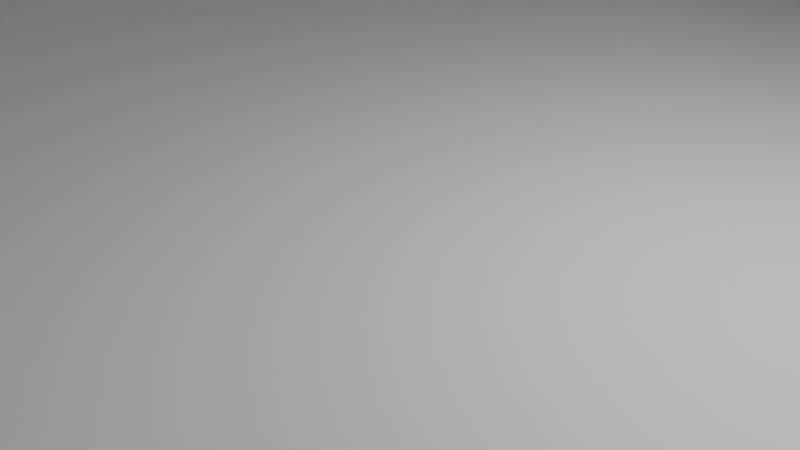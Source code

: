 # Source: LEVEL.blend  (saved by Blender 4.1.24; exported with 4.5.12 LTS)
import bpy
from mathutils import Matrix  # noqa: F401  (used for matrix-valued properties, if any)

bpy.ops.wm.read_factory_settings(use_empty=True)
scene = bpy.context.scene
scene.name = 'Scene'

# ---- collections
col_collection = bpy.data.collections.new('Collection'); scene.collection.children.link(col_collection)

# ---- materials (node trees are filled in below, after node groups)
mat_material = bpy.data.materials.new('Material')
mat_material.alpha_threshold = 0.0
mat_material.use_transparent_shadow = False
mat_material.roughness = 0.5
mat_material.line_color = (0.0, 0.0, 0.0, 1.0)

# ---- material node trees
mat_material.use_nodes = True; mat_material.node_tree.nodes.clear()
_N = mat_material.node_tree.nodes; _L = mat_material.node_tree.links
n0 = _N.new('ShaderNodeOutputMaterial'); n0.name = 'Material Output'; n0.location = (300, 300)
n1 = _N.new('ShaderNodeBsdfPrincipled'); n1.name = 'Principled BSDF'; n1.location = (10, 300)
n1.inputs[3].default_value = 1.45
_L.new(n1.outputs[0], n0.inputs[0])
n0.is_active_output = True

# ---- world
world_world = bpy.data.worlds.new('World'); scene.world = world_world
world_world.use_nodes = True; world_world.node_tree.nodes.clear()
_N = world_world.node_tree.nodes; _L = world_world.node_tree.links
n0 = _N.new('ShaderNodeOutputWorld'); n0.name = 'World Output'; n0.location = (300, 300)
n1 = _N.new('ShaderNodeBackground'); n1.name = 'Background'; n1.location = (10, 300)
n1.inputs[0].default_value = (0.05088, 0.05088, 0.05088, 1.0)
_L.new(n1.outputs[0], n0.inputs[0])
n0.is_active_output = True
world_world.color = (0.05088, 0.05088, 0.05088)
world_world.use_sun_shadow = False
world_world.sun_shadow_jitter_overblur = 0.0

# ---- cameras
cam_camera = bpy.data.cameras.new('Camera')
cam_camera.clip_end = 100.0
cam_camera.ortho_scale = 7.314

# ---- lights
light_light = bpy.data.lights.new('Light', 'POINT')
light_light.transmission_factor = 0.0
light_light.energy = 1000.0
light_light.shadow_soft_size = 0.1
light_light.shadow_maximum_resolution = 0.006
light_light.use_absolute_resolution = True

# ---- meshes
me_cube = bpy.data.meshes.new('Cube')
me_cube.from_pydata([(1.0, 1.0, 1.0), (1.0, 1.0, -1.0), (1.0, -1.0, 1.0), (1.0, -1.0, -1.0), (-1.0, 1.0, 1.0), (-1.0, 1.0, -1.0), (-1.0, -1.0, 1.0), (-1.0, -1.0, -1.0), (-1.0, 0.9249, -1.0), (1.0, 0.9249, 1.0), (-1.0, 0.9249, 1.0), (1.0, 0.9249, -1.0), (-1.0, -0.927, -1.0), (1.0, -0.927, 1.0), (-1.0, -0.927, 1.0), (1.0, -0.927, -1.0), (0.9097, 1.0, -1.0), (0.9097, -1.0, 1.0), (0.9097, -1.0, -1.0), (0.9097, 1.0, 1.0), (0.9097, 0.9249, -1.0), (0.9097, 0.9249, 1.0), (0.9097, -0.927, -1.0), (0.9097, -0.927, 1.0), (-0.9175, 1.0, -1.0), (-0.9175, -1.0, 1.0), (-0.9175, 0.9249, -1.0), (-0.9175, -0.927, -1.0), (-0.9175, -1.0, -1.0), (-0.9175, 1.0, 1.0), (-0.9175, 0.9249, 1.0), (-0.9175, -0.927, 1.0), (1.0, 1.0, 1.0), (1.0, 1.0, -1.0), (-0.9175, -1.0, 1.0), (-1.0, -1.0, 1.0), (1.0, -0.927, 1.0), (1.0, -1.0, 1.0), (-1.0, 0.9249, 1.0), (-1.0, 1.0, 1.0), (0.9097, 1.0, 1.0), (-1.0, -0.927, 1.0), (0.9097, 0.9249, 1.0), (1.0, 0.9249, 1.0), (0.9097, -0.927, 1.0), (0.9097, 1.0, -1.0), (0.9097, -1.0, 1.0), (-0.9175, 1.0, 1.0), (-0.9175, 0.9249, 1.0), (-0.9175, -0.927, 1.0), (0.9097, 1.0, 63.24), (1.0, 1.0, 63.24), (1.0, 0.9249, 63.24), (0.9097, 0.9249, 63.24), (-0.9175, -1.0, 63.24), (-1.0, -1.0, 63.24), (1.0, -0.927, 63.24), (1.0, -1.0, 63.24), (-1.0, 0.9249, 63.24), (-1.0, 1.0, 63.24), (-1.0, -0.927, 63.24), (0.9097, 0.9249, 63.24), (1.0, 0.9249, 63.24), (0.9097, -0.927, 63.24), (0.9097, -1.0, 63.24), (-0.9175, 1.0, 63.24), (0.9097, 1.0, 63.24), (-0.9175, 0.9249, 63.24), (-0.9175, -0.927, 63.24), (1.0, -0.927, 59.52), (1.0, 0.9249, 59.52), (-1.0, -1.0, 59.52), (-1.0, -0.927, 59.52), (-0.9175, -1.0, 59.52), (0.9097, 1.0, 59.52), (1.0, -1.0, 59.52), (-1.0, 0.9249, 59.52), (-1.0, 1.0, 59.52), (0.9097, -1.0, 59.52), (-0.9175, 1.0, 59.52), (0.9097, -0.927, 59.88), (-0.9175, 0.9249, 59.88), (-0.9175, -0.927, 59.88), (0.9097, 0.9249, 32.12), (0.9097, 0.9372, 59.88), (0.9097, 0.9372, 63.24), (-0.9175, 0.9372, 63.24), (-0.9175, 0.9372, 59.88), (-0.3444, 0.9249, 1.573), (0.3367, 0.9249, 1.573), (0.3367, 0.9249, 32.12), (0.3367, 0.9249, 62.67), (-0.3444, 0.9249, 62.67), (-0.3444, 0.9249, 59.88), (0.3367, 1.0, 1.573), (-0.3444, 1.0, 1.573), (-0.3444, 1.0, 58.94), (0.3367, 1.0, 58.94), (-0.4008, 0.9247, 58.92), (-0.4008, 0.9247, 63.21), (-0.4008, 1.0, 58.92), (-0.4008, 1.0, 63.21), (0.3782, 0.9247, 58.92), (0.3782, 0.9247, 63.21), (0.3782, 1.0, 58.92), (0.3782, 1.0, 63.21), (-0.9175, 1.0, 1.0), (0.9097, 1.0, 1.0), (0.9097, 1.0, -1.0), (-0.9175, 1.0, -1.0), (0.9097, 1.0, -83.95), (0.9097, 0.9249, -83.95), (-0.9175, 1.0, -83.95), (-0.9175, 0.9249, -83.95), (-4.288, 1.0, -1.0), (-4.288, 0.9249, -1.0), (-4.288, 1.0, -83.95), (-4.288, 0.9249, -83.95), (4.114, 1.0, -1.0), (4.114, 0.9249, -1.0), (4.114, 1.0, -83.95), (4.114, 0.9249, -83.95), (4.036, 0.9249, -83.95), (4.036, 0.9249, -1.0), (4.036, 1.0, -1.0), (4.036, 1.0, -83.95), (-4.183, 1.0, -83.95), (-4.183, 1.0, -1.0), (-4.183, 0.9249, -83.95), (-4.183, 0.9249, -1.0), (-4.288, 9.011, -83.95), (-4.288, 9.011, -1.0), (-4.183, 9.011, -83.95), (4.114, 9.011, -1.0), (4.114, 9.011, -83.95), (4.036, 9.011, -1.0), (4.036, 9.011, -83.95), (-4.183, 9.011, -1.0), (4.036, 8.892, -83.95), (4.114, 8.892, -83.95), (4.036, 8.892, -1.0), (4.114, 8.892, -1.0), (-4.194, 9.011, -1.0), (-4.194, 9.011, -83.95), (-4.194, 8.892, -83.95), (-4.194, 8.892, -1.0), (0.9097, 1.0, 119.7), (0.9097, 0.9249, 119.7), (-0.9175, 1.0, 119.7), (-0.9175, 0.9249, 119.7), (-4.183, 1.0, 119.7), (-4.183, 0.9249, 119.7), (4.036, 0.9249, 119.7), (4.036, 1.0, 119.7), (4.114, 1.0, 119.7), (-4.288, 1.0, 119.7), (-4.288, 9.011, 119.7), (-4.183, 9.011, 119.7), (4.036, 8.892, 119.7), (4.036, 9.011, 119.7), (4.114, 8.892, 119.7), (-4.194, 8.892, 119.7), (-4.194, 9.011, 119.7), (0.9097, 1.0, 59.33), (4.036, 0.9249, 59.33), (0.9097, 0.9249, 59.33), (0.9097, 1.0, 89.49), (4.036, 0.9249, 89.49), (0.9097, 0.9249, 89.49), (-0.9377, 1.0, 119.7), (-0.9377, 0.9249, 119.7), (-0.9377, 1.0, 89.49), (-0.9377, 0.9249, 89.49), (0.9097, 0.9249, 62.66), (0.9097, 1.0, 62.66), (-0.9377, 0.9249, 62.66), (-0.9377, 1.0, 62.66), (-0.9175, 0.9249, -79.26), (0.9097, 0.9249, -79.26), (0.9097, 1.0, -79.26), (-0.9175, 1.0, -79.26), (-4.288, 0.9249, -79.26), (-4.288, 1.0, -79.26), (4.114, 0.9249, -79.26), (4.114, 1.0, -79.26), (4.036, 1.0, -79.26), (4.036, 0.9249, -79.26), (-4.183, 0.9249, -79.26), (-4.183, 1.0, -79.26), (-4.288, 9.011, -79.26), (4.114, 9.011, -79.26), (4.036, 9.011, -79.26), (-4.183, 9.011, -79.26), (4.114, 8.892, -79.26), (4.036, 8.892, -79.26), (-4.194, 9.011, -79.26), (-4.194, 8.892, -79.26), (-4.217, 1.0, -79.26), (-4.217, 1.0, -83.95), (-4.217, 8.892, -83.95), (-4.217, 8.892, -79.26), (0.4636, 9.011, 2.573), (-0.6216, 9.011, 2.573), (-0.6216, 9.011, 116.1), (0.4636, 9.011, 116.1), (-0.6216, 8.892, 2.573), (0.4636, 8.892, 2.573), (0.4636, 8.892, 116.1), (-0.6216, 8.892, 116.1), (-4.194, 9.011, 109.3), (4.036, 9.011, 109.3), (-4.194, 8.892, 109.3), (0.4636, 9.011, 106.3), (-0.6216, 9.011, 106.3), (-0.6216, 8.892, 106.3), (0.4636, 8.892, 106.3), (4.036, 9.011, 49.71), (0.4636, 9.011, 50.28), (0.4636, 8.892, 50.28), (-4.194, 9.011, 49.71), (-4.194, 8.892, 49.71), (-0.6216, 9.011, 50.28), (-0.6216, 8.892, 50.28), (4.036, 9.011, 44.24), (0.4636, 9.011, 45.14), (0.4636, 8.892, 45.14), (-4.194, 9.011, 44.24), (-4.194, 8.892, 44.24), (-0.6216, 9.011, 45.14), (-0.6216, 8.892, 45.14), (-0.6216, 13.12, 106.3), (-0.6216, 13.12, 50.28), (0.4636, 13.12, 106.3), (0.4636, 13.12, 109.8), (0.6033, 9.011, 2.433), (-0.7612, 9.011, 2.433), (-0.7612, 9.011, 116.2), (0.6033, 9.011, 116.2), (0.6033, 9.011, 106.5), (-0.7612, 9.011, 106.5), (-0.7612, 9.011, 50.26), (0.6033, 9.011, 50.26), (-0.7612, 9.011, 45.1), (0.6033, 9.011, 45.1), (-4.194, 9.011, 113.0), (-4.194, 8.892, 113.0), (-0.6216, 9.011, 109.8), (-0.6216, 8.892, 109.8), (4.036, 9.011, 113.0), (0.4636, 9.011, 109.8), (0.4636, 8.892, 109.8), (0.6033, 9.011, 110.0), (-0.7612, 9.011, 110.0), (0.6033, 13.12, 106.5), (-0.7612, 13.12, 106.5), (0.4636, 13.12, 50.28), (-0.6216, 13.12, 45.14), (-0.7612, 13.12, 50.26), (0.6033, 13.12, 50.26), (0.4636, 13.12, 45.14), (-0.6216, 13.12, 109.8), (-0.6216, 17.95, -29.53), (0.4636, 17.95, -29.53), (0.6033, 17.95, -29.41), (-0.6216, 17.95, -90.73), (-0.7612, 17.95, -29.41), (0.4636, 17.95, -26.02), (-0.7612, 17.95, -85.61), (0.6033, 17.95, -85.61), (0.4636, 17.95, -90.73), (-0.6216, 17.95, -26.02), (-0.6216, 17.95, -90.73), (-0.6216, 17.95, -85.58), (0.4636, 17.95, -85.58), (0.4636, 17.95, -90.73), (-0.6216, 17.95, -85.58), (0.4636, 17.95, -85.58), (-0.6216, 17.95, -85.58), (0.4636, 17.95, -85.58), (-0.6216, 17.95, -85.58), (0.4636, 17.95, -85.58), (-1.59, 17.87, -86.67), (1.404, 17.87, -86.67), (-1.59, 17.87, 25.99), (1.404, 17.87, 25.99), (-1.59, 17.87, -29.7), (1.404, 17.87, -29.7), (0.468, 17.87, -86.67), (0.468, 17.87, 25.99), (0.468, 17.87, -29.7), (-0.6155, 17.87, 25.99), (-0.6155, 17.87, -29.7), (-0.6155, 17.87, -86.67), (-0.7612, 11.26, 50.26), (-0.7612, 11.26, 106.5), (-4.288, 1.0, 125.0), (-4.183, 1.0, 125.0), (-4.288, 9.011, 125.0), (-4.183, 9.011, 125.0), (4.295, 9.011, 119.7), (4.295, 1.0, 119.7), (4.295, 9.011, 125.0), (4.295, 1.0, 125.0)], [], [(30, 21, 42, 48), (28, 25, 6, 7), (8, 10, 4, 5), (22, 15, 3, 18), (15, 13, 2, 3), (16, 19, 40, 45), (1, 0, 9, 11), (16, 1, 11, 20), (12, 14, 10, 8), (19, 0, 32, 40), (7, 6, 14, 12), (11, 9, 13, 15), (20, 11, 15, 22), (0, 1, 33, 32), (4, 10, 38, 39), (26, 20, 22, 27), (0, 19, 50, 51), (178, 177, 113, 111), (16, 24, 109, 108), (27, 22, 18, 28), (3, 2, 17, 18), (19, 29, 47, 40), (12, 27, 28, 7), (5, 4, 29, 24), (5, 24, 26, 8), (8, 26, 27, 12), (21, 30, 31, 23), (21, 19, 40, 42), (18, 17, 25, 28), (25, 17, 46, 34), (42, 40, 74, 66, 61, 83), (45, 40, 32, 33), (71, 73, 54, 55), (82, 81, 67, 68), (72, 71, 55, 60), (19, 21, 53, 50), (42, 44, 80, 63, 61, 83), (69, 70, 62, 56), (31, 30, 48, 49), (9, 21, 42, 43), (29, 4, 39, 47), (23, 31, 49, 44), (1, 16, 45, 33), (6, 25, 34, 35), (13, 9, 43, 36), (21, 23, 44, 42), (10, 14, 41, 38), (17, 2, 37, 46), (2, 13, 36, 37), (14, 6, 35, 41), (51, 50, 53, 52), (68, 60, 55, 54), (65, 59, 58, 67), (67, 58, 60, 68), (62, 61, 63, 56), (56, 63, 64, 57), (66, 65, 67, 61), (63, 68, 54, 64), (75, 69, 56, 57), (77, 76, 58, 59), (21, 9, 52, 53), (78, 75, 57, 64), (73, 78, 64, 54), (74, 79, 65, 66), (9, 0, 51, 52), (76, 72, 60, 58), (79, 77, 59, 65), (93, 88, 95, 96), (43, 42, 83, 61, 62, 70), (82, 68, 86, 87), (47, 39, 77, 79), (38, 41, 72, 76), (89, 94, 95, 88), (34, 46, 78, 73), (46, 37, 75, 78), (39, 38, 76, 77), (37, 36, 69, 75), (36, 43, 70, 69), (41, 35, 71, 72), (35, 34, 73, 71), (44, 49, 82, 80), (49, 48, 81, 82), (84, 87, 86, 85), (80, 82, 87, 84), (63, 80, 84, 85), (68, 63, 85, 86), (48, 42, 89, 88), (42, 83, 90, 89), (83, 61, 91, 90), (61, 67, 92, 91), (67, 81, 93, 92), (81, 48, 88, 93), (40, 47, 95, 94), (47, 79, 96, 95), (79, 74, 97, 96), (74, 40, 94, 97), (98, 99, 101, 100), (100, 101, 105, 104), (104, 105, 103, 102), (102, 103, 99, 98), (100, 104, 102, 98), (105, 101, 99, 103), (109, 106, 107, 108), (29, 19, 107, 106), (24, 29, 106, 109), (19, 16, 108, 107), (112, 110, 111, 113), (180, 179, 110, 112), (126, 116, 130, 132), (186, 122, 121, 183), (181, 182, 116, 117), (126, 128, 117, 116), (129, 127, 114, 115), (187, 129, 115, 181), (184, 183, 121, 120), (139, 138, 136, 134), (124, 123, 119, 118), (122, 125, 120, 121), (111, 110, 125, 122), (249, 246, 203, 204), (179, 16, 124, 185), (178, 111, 122, 186), (177, 26, 129, 187), (124, 16, 163, 166, 146, 153), (112, 113, 128, 126), (180, 112, 126, 188), (192, 132, 130, 189), (191, 135, 133, 190), (194, 140, 145, 196), (193, 139, 134, 190), (188, 126, 132, 192), (114, 127, 150, 155), (182, 114, 131, 189), (140, 141, 133, 135), (131, 114, 155, 156), (184, 120, 139, 193), (185, 124, 140, 194), (120, 125, 138, 139), (196, 145, 142, 195), (191, 136, 143, 195), (127, 137, 157, 150), (136, 138, 144, 143), (146, 147, 152, 153), (149, 148, 150, 151), (150, 157, 299, 300), (153, 154, 160, 158), (158, 159, 162, 161), (24, 127, 150, 148), (140, 124, 153, 158), (168, 167, 152, 147), (244, 245, 161, 162), (123, 124, 153, 152, 167, 164), (124, 118, 154, 153), (127, 129, 151, 150), (129, 26, 149, 151), (140, 135, 223, 216, 210, 248, 159, 158), (141, 140, 158, 160), (118, 141, 160, 154), (247, 250, 207, 208), (137, 131, 156, 157), (166, 168, 173, 174), (26, 24, 148, 149), (16, 20, 165, 163), (20, 123, 164, 165), (163, 165, 168, 166), (165, 164, 167, 168), (171, 172, 170, 169), (146, 166, 171, 169), (147, 146, 169, 170), (168, 147, 170, 172), (174, 173, 175, 176), (171, 166, 174, 176), (172, 171, 176, 175), (168, 172, 175, 173), (135, 191, 195, 142), (144, 196, 195, 143), (185, 194, 200, 197), (118, 184, 193, 141), (116, 182, 189, 130), (127, 188, 192, 137), (141, 193, 190, 133), (138, 194, 196, 144), (136, 191, 190, 134), (137, 192, 189, 131), (24, 180, 188, 127), (113, 177, 187, 128), (20, 178, 186, 123), (110, 179, 185, 125), (118, 119, 183, 184), (128, 187, 181, 117), (115, 114, 182, 181), (123, 186, 183, 119), (24, 16, 179, 180), (20, 26, 177, 178), (198, 197, 200, 199), (138, 125, 198, 199), (125, 185, 197, 198), (194, 138, 199, 200), (234, 235, 202, 201), (252, 236, 203, 246), (236, 237, 204, 203), (243, 234, 201, 224), (145, 140, 206, 205), (140, 158, 207, 250, 215, 218, 225, 206), (158, 161, 208, 207), (227, 145, 205, 229), (245, 211, 214, 247), (251, 238, 212, 249), (239, 213, 230, 254, 294), (217, 218, 215, 212), (219, 220, 211, 209), (215, 214, 213, 212), (258, 255, 276, 268), (226, 227, 220, 219), (229, 225, 218, 222), (242, 240, 221, 228), (211, 220, 222, 214), (217, 224, 259, 255), (221, 222, 218, 217), (213, 214, 222, 221), (235, 242, 228, 202), (205, 206, 225, 229), (142, 145, 227, 226), (201, 202, 228, 224), (220, 227, 229, 222), (241, 243, 224, 217), (232, 230, 261, 262), (221, 240, 293, 257, 231), (231, 257, 267, 275), (260, 233, 266, 270), (216, 223, 243, 241), (142, 226, 242, 235), (210, 216, 241, 238), (226, 219, 240, 242), (219, 209, 239, 240), (248, 210, 238, 251), (223, 135, 234, 243), (162, 159, 237, 236), (244, 162, 236, 252), (135, 142, 235, 234), (209, 244, 252, 239), (159, 248, 251, 237), (237, 251, 249, 204), (161, 245, 247, 208), (239, 252, 246, 213), (214, 215, 250, 247), (209, 211, 245, 244), (212, 238, 253, 232), (241, 217, 255, 258), (249, 212, 232, 233), (224, 228, 256, 259), (228, 221, 231, 256), (238, 241, 258, 253), (213, 221, 231, 230), (212, 213, 230, 232), (221, 217, 255, 231), (246, 249, 233, 260), (293, 294, 254, 257), (213, 246, 260, 230), (217, 212, 232, 255), (267, 265, 261, 275), (262, 261, 270, 266), (263, 268, 276, 262), (232, 253, 263, 262), (255, 259, 269, 276), (256, 231, 275, 264), (259, 256, 264, 269), (230, 231, 275, 261), (253, 258, 268, 263), (254, 230, 261, 265), (257, 254, 265, 267), (233, 232, 262, 266), (230, 260, 270, 261), (255, 232, 262, 276), (231, 255, 276, 275), (264, 275, 272, 271), (280, 279, 271, 274), (276, 269, 274, 273), (278, 277, 275, 276), (289, 286, 284, 288), (287, 282, 286, 289), (291, 289, 288, 290), (285, 291, 290, 283), (281, 292, 291, 285), (240, 239, 294, 293), (295, 296, 298, 297), (156, 155, 295, 297), (157, 156, 297, 298), (155, 150, 296, 295), (300, 299, 301, 302), (157, 298, 301, 299), (298, 296, 302, 301), (296, 150, 300, 302)])
_uv = me_cube.uv_layers.new(name='UVMap')
_uv.uv.foreach_set('vector', [0.8647, 0.5094, 0.6363, 0.5094, 0.6363, 0.5094, 0.8647, 0.5094, 0.375, 0.9897, 0.625, 0.9897, 0.625, 1.0, 0.375, 1.0, 0.375, 0.2406, 0.625, 0.2406, 0.625, 0.25, 0.375, 0.25, 0.3637, 0.7409, 0.375, 0.7409, 0.375, 0.75, 0.3637, 0.75, 0.375, 0.7409, 0.625, 0.7409, 0.625, 0.75, 0.375, 0.75, 0.375, 0.4887, 0.625, 0.4887, 0.625, 0.4887, 0.375, 0.4887, 0.375, 0.5, 0.625, 0.5, 0.625, 0.5094, 0.375, 0.5094, 0.3637, 0.5, 0.375, 0.5, 0.375, 0.5094, 0.3637, 0.5094, 0.375, 0.009124, 0.625, 0.009124, 0.625, 0.2406, 0.375, 0.2406, 0.6363, 0.5, 0.625, 0.5, 0.625, 0.5, 0.6363, 0.5, 0.375, 0.0, 0.625, 0.0, 0.625, 0.009124, 0.375, 0.009124, 0.375, 0.5094, 0.625, 0.5094, 0.625, 0.7409, 0.375, 0.7409, 0.3637, 0.5094, 0.375, 0.5094, 0.375, 0.7409, 0.3637, 0.7409, 0.625, 0.5, 0.375, 0.5, 0.375, 0.5, 0.625, 0.5, 0.625, 0.25, 0.625, 0.2406, 0.625, 0.2406, 0.625, 0.25, 0.1353, 0.5094, 0.3637, 0.5094, 0.3637, 0.7409, 0.1353, 0.7409, 0.625, 0.5, 0.6363, 0.5, 0.6363, 0.5, 0.625, 0.5, 0.3637, 0.5094, 0.1353, 0.5094, 0.1353, 0.5094, 0.3637, 0.5094, 0.3637, 0.5, 0.1353, 0.5, 0.1353, 0.5, 0.3637, 0.5, 0.1353, 0.7409, 0.3637, 0.7409, 0.3637, 0.75, 0.1353, 0.75, 0.375, 0.75, 0.625, 0.75, 0.625, 0.7613, 0.375, 0.7613, 0.625, 0.4887, 0.625, 0.2603, 0.625, 0.2603, 0.625, 0.4887, 0.125, 0.7409, 0.1353, 0.7409, 0.1353, 0.75, 0.125, 0.75, 0.375, 0.25, 0.625, 0.25, 0.625, 0.2603, 0.375, 0.2603, 0.125, 0.5, 0.1353, 0.5, 0.1353, 0.5094, 0.125, 0.5094, 0.125, 0.5094, 0.1353, 0.5094, 0.1353, 0.7409, 0.125, 0.7409, 0.6363, 0.5094, 0.8647, 0.5094, 0.8647, 0.7409, 0.6363, 0.7409, 0.6363, 0.5094, 0.6363, 0.5, 0.6363, 0.5, 0.6363, 0.5094, 0.375, 0.7613, 0.625, 0.7613, 0.625, 0.9897, 0.375, 0.9897, 0.625, 0.9897, 0.625, 0.7613, 0.625, 0.7613, 0.625, 0.9897, 0.6363, 0.5094, 0.6363, 0.5, 0.6363, 0.5, 0.6363, 0.5, 0.6363, 0.5094, 0.6363, 0.5094, 0.375, 0.4887, 0.625, 0.4887, 0.625, 0.5, 0.375, 0.5, 0.625, 1.0, 0.625, 0.9897, 0.625, 0.9897, 0.625, 1.0, 0.8647, 0.7409, 0.8647, 0.5094, 0.8647, 0.5094, 0.8647, 0.7409, 0.625, 0.009124, 0.625, 0.0, 0.625, 0.0, 0.625, 0.009124, 0.6363, 0.5, 0.6363, 0.5094, 0.6363, 0.5094, 0.6363, 0.5, 0.6363, 0.5094, 0.6363, 0.7409, 0.6363, 0.7409, 0.6363, 0.7409, 0.6363, 0.5094, 0.6363, 0.5094, 0.625, 0.7409, 0.625, 0.5094, 0.625, 0.5094, 0.625, 0.7409, 0.8647, 0.7409, 0.8647, 0.5094, 0.8647, 0.5094, 0.8647, 0.7409, 0.625, 0.5094, 0.6363, 0.5094, 0.6363, 0.5094, 0.625, 0.5094, 0.625, 0.2603, 0.625, 0.25, 0.625, 0.25, 0.625, 0.2603, 0.6363, 0.7409, 0.8647, 0.7409, 0.8647, 0.7409, 0.6363, 0.7409, 0.375, 0.5, 0.3637, 0.5, 0.3637, 0.5, 0.375, 0.5, 0.625, 1.0, 0.625, 0.9897, 0.625, 0.9897, 0.625, 1.0, 0.625, 0.7409, 0.625, 0.5094, 0.625, 0.5094, 0.625, 0.7409, 0.6363, 0.5094, 0.6363, 0.7409, 0.6363, 0.7409, 0.6363, 0.5094, 0.625, 0.2406, 0.625, 0.009124, 0.625, 0.009124, 0.625, 0.2406, 0.625, 0.7613, 0.625, 0.75, 0.625, 0.75, 0.625, 0.7613, 0.625, 0.75, 0.625, 0.7409, 0.625, 0.7409, 0.625, 0.75, 0.625, 0.009124, 0.625, 0.0, 0.625, 0.0, 0.625, 0.009124, 0.625, 0.5, 0.6363, 0.5, 0.6363, 0.5094, 0.625, 0.5094, 0.8647, 0.7409, 0.875, 0.7409, 0.875, 0.75, 0.8647, 0.75, 0.8647, 0.5, 0.875, 0.5, 0.875, 0.5094, 0.8647, 0.5094, 0.8647, 0.5094, 0.875, 0.5094, 0.875, 0.7409, 0.8647, 0.7409, 0.625, 0.5094, 0.6363, 0.5094, 0.6363, 0.7409, 0.625, 0.7409, 0.625, 0.7409, 0.6363, 0.7409, 0.6363, 0.75, 0.625, 0.75, 0.6363, 0.5, 0.8647, 0.5, 0.8647, 0.5094, 0.6363, 0.5094, 0.6363, 0.7409, 0.8647, 0.7409, 0.8647, 0.75, 0.6363, 0.75, 0.625, 0.75, 0.625, 0.7409, 0.625, 0.7409, 0.625, 0.75, 0.625, 0.25, 0.625, 0.2406, 0.625, 0.2406, 0.625, 0.25, 0.6363, 0.5094, 0.625, 0.5094, 0.625, 0.5094, 0.6363, 0.5094, 0.625, 0.7613, 0.625, 0.75, 0.625, 0.75, 0.625, 0.7613, 0.625, 0.9897, 0.625, 0.7613, 0.625, 0.7613, 0.625, 0.9897, 0.625, 0.4887, 0.625, 0.2603, 0.625, 0.2603, 0.625, 0.4887, 0.625, 0.5094, 0.625, 0.5, 0.625, 0.5, 0.625, 0.5094, 0.625, 0.2406, 0.625, 0.009124, 0.625, 0.009124, 0.625, 0.2406, 0.625, 0.2603, 0.625, 0.25, 0.625, 0.25, 0.625, 0.2603, 0.7931, 0.5094, 0.7931, 0.5094, 0.625, 0.3319, 0.625, 0.3319, 0.625, 0.5094, 0.6363, 0.5094, 0.6363, 0.5094, 0.6363, 0.5094, 0.625, 0.5094, 0.625, 0.5094, 0.8647, 0.7409, 0.8647, 0.7409, 0.8647, 0.7409, 0.8647, 0.7409, 0.625, 0.2603, 0.625, 0.25, 0.625, 0.25, 0.625, 0.2603, 0.625, 0.2406, 0.625, 0.009124, 0.625, 0.009124, 0.625, 0.2406, 0.7079, 0.5094, 0.625, 0.4171, 0.625, 0.3319, 0.7931, 0.5094, 0.625, 0.9897, 0.625, 0.7613, 0.625, 0.7613, 0.625, 0.9897, 0.625, 0.7613, 0.625, 0.75, 0.625, 0.75, 0.625, 0.7613, 0.625, 0.25, 0.625, 0.2406, 0.625, 0.2406, 0.625, 0.25, 0.625, 0.75, 0.625, 0.7409, 0.625, 0.7409, 0.625, 0.75, 0.625, 0.7409, 0.625, 0.5094, 0.625, 0.5094, 0.625, 0.7409, 0.625, 0.009124, 0.625, 0.0, 0.625, 0.0, 0.625, 0.009124, 0.625, 1.0, 0.625, 0.9897, 0.625, 0.9897, 0.625, 1.0, 0.6363, 0.7409, 0.8647, 0.7409, 0.8647, 0.7409, 0.6363, 0.7409, 0.8647, 0.7409, 0.8647, 0.5094, 0.8647, 0.5094, 0.8647, 0.7409, 0.6363, 0.7409, 0.8647, 0.7409, 0.8647, 0.7409, 0.6363, 0.7409, 0.6363, 0.7409, 0.8647, 0.7409, 0.8647, 0.7409, 0.6363, 0.7409, 0.6363, 0.7409, 0.6363, 0.7409, 0.6363, 0.7409, 0.6363, 0.7409, 0.8647, 0.7409, 0.6363, 0.7409, 0.6363, 0.7409, 0.8647, 0.7409, 0.8647, 0.5094, 0.6363, 0.5094, 0.7079, 0.5094, 0.7931, 0.5094, 0.6363, 0.5094, 0.6363, 0.5094, 0.7079, 0.5094, 0.7079, 0.5094, 0.6363, 0.5094, 0.6363, 0.5094, 0.7079, 0.5094, 0.7079, 0.5094, 0.6363, 0.5094, 0.8647, 0.5094, 0.7931, 0.5094, 0.7079, 0.5094, 0.8647, 0.5094, 0.8647, 0.5094, 0.7931, 0.5094, 0.7931, 0.5094, 0.8647, 0.5094, 0.8647, 0.5094, 0.7931, 0.5094, 0.7931, 0.5094, 0.625, 0.4887, 0.625, 0.2603, 0.625, 0.3319, 0.625, 0.4171, 0.625, 0.2603, 0.625, 0.2603, 0.625, 0.3319, 0.625, 0.3319, 0.625, 0.2603, 0.625, 0.4887, 0.625, 0.4171, 0.625, 0.3319, 0.625, 0.4887, 0.625, 0.4887, 0.625, 0.4171, 0.625, 0.4171, 0.375, 0.0, 0.625, 0.0, 0.625, 0.25, 0.375, 0.25, 0.375, 0.25, 0.625, 0.25, 0.625, 0.5, 0.375, 0.5, 0.375, 0.5, 0.625, 0.5, 0.625, 0.75, 0.375, 0.75, 0.375, 0.75, 0.625, 0.75, 0.625, 1.0, 0.375, 1.0, 0.125, 0.5, 0.375, 0.5, 0.375, 0.75, 0.125, 0.75, 0.625, 0.5, 0.875, 0.5, 0.875, 0.75, 0.625, 0.75, 0.375, 0.2603, 0.625, 0.2603, 0.625, 0.4887, 0.375, 0.4887, 0.625, 0.2603, 0.625, 0.4887, 0.625, 0.4887, 0.625, 0.2603, 0.375, 0.2603, 0.625, 0.2603, 0.625, 0.2603, 0.375, 0.2603, 0.625, 0.4887, 0.375, 0.4887, 0.375, 0.4887, 0.625, 0.4887, 0.1353, 0.5, 0.3637, 0.5, 0.3637, 0.5094, 0.1353, 0.5094, 0.1353, 0.5, 0.3637, 0.5, 0.3637, 0.5, 0.1353, 0.5, 0.1353, 0.5, 0.1353, 0.5, 0.1353, 0.5, 0.1353, 0.5, 0.3637, 0.5094, 0.3637, 0.5094, 0.3637, 0.5094, 0.3637, 0.5094, 0.1353, 0.5094, 0.1353, 0.5, 0.1353, 0.5, 0.1353, 0.5094, 0.1353, 0.5, 0.1353, 0.5094, 0.1353, 0.5094, 0.1353, 0.5, 0.1353, 0.5094, 0.1353, 0.5, 0.1353, 0.5, 0.1353, 0.5094, 0.1353, 0.5094, 0.1353, 0.5094, 0.1353, 0.5094, 0.1353, 0.5094, 0.3637, 0.5, 0.3637, 0.5094, 0.3637, 0.5094, 0.3637, 0.5, 0.3637, 0.5, 0.3637, 0.5, 0.3637, 0.5, 0.3637, 0.5, 0.3637, 0.5, 0.3637, 0.5094, 0.3637, 0.5094, 0.3637, 0.5, 0.3637, 0.5094, 0.3637, 0.5, 0.3637, 0.5, 0.3637, 0.5094, 0.3637, 0.5094, 0.3637, 0.5, 0.3637, 0.5, 0.3637, 0.5094, 0.3637, 0.5, 0.3637, 0.5, 0.3637, 0.5, 0.3637, 0.5, 0.3637, 0.5, 0.3637, 0.5, 0.3637, 0.5, 0.3637, 0.5, 0.3637, 0.5094, 0.3637, 0.5094, 0.3637, 0.5094, 0.3637, 0.5094, 0.1353, 0.5094, 0.1353, 0.5094, 0.1353, 0.5094, 0.1353, 0.5094, 0.3637, 0.5, 0.3637, 0.5, 0.3637, 0.5, 0.3637, 0.5, 0.3637, 0.5, 0.3637, 0.5, 0.1353, 0.5, 0.1353, 0.5094, 0.1353, 0.5094, 0.1353, 0.5, 0.1353, 0.5, 0.1353, 0.5, 0.1353, 0.5, 0.1353, 0.5, 0.1353, 0.5, 0.1353, 0.5, 0.1353, 0.5, 0.1353, 0.5, 0.3637, 0.5, 0.3637, 0.5, 0.3637, 0.5, 0.3637, 0.5, 0.3637, 0.5, 0.3637, 0.5, 0.3637, 0.5, 0.3637, 0.5, 0.3637, 0.5, 0.3637, 0.5, 0.3637, 0.5, 0.3637, 0.5, 0.1353, 0.5, 0.1353, 0.5, 0.1353, 0.5, 0.1353, 0.5, 0.1353, 0.5, 0.1353, 0.5, 0.1353, 0.5, 0.1353, 0.5, 0.1353, 0.5, 0.1353, 0.5, 0.1353, 0.5, 0.1353, 0.5, 0.3637, 0.5, 0.3637, 0.5, 0.3637, 0.5, 0.3637, 0.5, 0.1353, 0.5, 0.1353, 0.5, 0.1353, 0.5, 0.1353, 0.5, 0.3637, 0.5, 0.3637, 0.5, 0.3637, 0.5, 0.3637, 0.5, 0.3637, 0.5, 0.3637, 0.5, 0.3637, 0.5, 0.3637, 0.5, 0.3637, 0.5, 0.3637, 0.5, 0.3637, 0.5, 0.3637, 0.5, 0.3637, 0.5, 0.3637, 0.5, 0.3637, 0.5, 0.3637, 0.5, 0.3637, 0.5, 0.3637, 0.5, 0.3637, 0.5, 0.3637, 0.5, 0.1353, 0.5, 0.1353, 0.5, 0.1353, 0.5, 0.1353, 0.5, 0.3637, 0.5, 0.3637, 0.5, 0.3637, 0.5, 0.3637, 0.5, 0.3637, 0.5, 0.3637, 0.5094, 0.3637, 0.5094, 0.3637, 0.5, 0.1353, 0.5094, 0.1353, 0.5, 0.1353, 0.5, 0.1353, 0.5094, 0.1353, 0.5, 0.1353, 0.5, 0.1353, 0.5, 0.1353, 0.5, 0.3637, 0.5, 0.3637, 0.5, 0.3637, 0.5, 0.3637, 0.5, 0.3637, 0.5, 0.3637, 0.5, 0.3637, 0.5, 0.3637, 0.5, 0.1353, 0.5, 0.1353, 0.5, 0.1353, 0.5, 0.1353, 0.5, 0.3637, 0.5, 0.3637, 0.5, 0.3637, 0.5, 0.3637, 0.5, 0.3637, 0.5094, 0.3637, 0.5094, 0.3637, 0.5094, 0.3637, 0.5094, 0.3637, 0.5, 0.3637, 0.5, 0.3637, 0.5, 0.3637, 0.5, 0.3637, 0.5094, 0.3637, 0.5, 0.3637, 0.5, 0.3637, 0.5094, 0.3637, 0.5094, 0.3637, 0.5094, 0.3637, 0.5, 0.3637, 0.5, 0.3637, 0.5, 0.3637, 0.5, 0.1353, 0.5, 0.1353, 0.5094, 0.1353, 0.5094, 0.1353, 0.5, 0.1353, 0.5094, 0.1353, 0.5094, 0.1353, 0.5094, 0.1353, 0.5094, 0.3637, 0.5, 0.3637, 0.5, 0.3637, 0.5, 0.3637, 0.5, 0.3637, 0.5, 0.3637, 0.5, 0.3637, 0.5, 0.3637, 0.5, 0.3637, 0.5, 0.3637, 0.5, 0.3637, 0.5, 0.3637, 0.5, 0.3637, 0.5, 0.3637, 0.5, 0.3637, 0.5, 0.3637, 0.5, 0.3637, 0.5, 0.3637, 0.5, 0.3637, 0.5, 0.3637, 0.5, 0.1353, 0.5, 0.1353, 0.5, 0.1353, 0.5, 0.1353, 0.5, 0.3637, 0.5, 0.3637, 0.5094, 0.3637, 0.5094, 0.3637, 0.5, 0.1353, 0.5094, 0.1353, 0.5, 0.1353, 0.5, 0.1353, 0.5094, 0.3637, 0.5, 0.3637, 0.5094, 0.3637, 0.5094, 0.3637, 0.5, 0.3637, 0.5094, 0.3637, 0.5094, 0.3637, 0.5094, 0.3637, 0.5094, 0.3637, 0.5, 0.3637, 0.5094, 0.3637, 0.5094, 0.3637, 0.5, 0.3637, 0.5094, 0.3637, 0.5094, 0.3637, 0.5094, 0.3637, 0.5094, 0.3637, 0.5, 0.3637, 0.5094, 0.3637, 0.5094, 0.3637, 0.5, 0.3637, 0.5, 0.3637, 0.5, 0.3637, 0.5, 0.3637, 0.5, 0.3637, 0.5094, 0.3637, 0.5, 0.3637, 0.5, 0.3637, 0.5094, 0.3637, 0.5094, 0.3637, 0.5094, 0.3637, 0.5094, 0.3637, 0.5094, 0.3637, 0.5, 0.3637, 0.5094, 0.3637, 0.5094, 0.3637, 0.5, 0.3637, 0.5, 0.3637, 0.5, 0.3637, 0.5, 0.3637, 0.5, 0.3637, 0.5094, 0.3637, 0.5, 0.3637, 0.5, 0.3637, 0.5094, 0.3637, 0.5094, 0.3637, 0.5094, 0.3637, 0.5094, 0.3637, 0.5094, 0.3637, 0.5, 0.3637, 0.5, 0.3637, 0.5, 0.3637, 0.5, 0.3637, 0.5, 0.3637, 0.5, 0.3637, 0.5, 0.3637, 0.5, 0.3637, 0.5, 0.3637, 0.5, 0.3637, 0.5, 0.3637, 0.5, 0.3637, 0.5, 0.3637, 0.5, 0.3637, 0.5, 0.3637, 0.5, 0.1353, 0.5, 0.1353, 0.5, 0.1353, 0.5, 0.1353, 0.5, 0.1353, 0.5, 0.1353, 0.5, 0.1353, 0.5, 0.1353, 0.5, 0.3637, 0.5, 0.3637, 0.5, 0.3637, 0.5, 0.3637, 0.5, 0.3637, 0.5, 0.3637, 0.5, 0.3637, 0.5, 0.3637, 0.5, 0.3637, 0.5, 0.3637, 0.5, 0.3637, 0.5, 0.3637, 0.5, 0.1353, 0.5, 0.1353, 0.5, 0.1353, 0.5, 0.1353, 0.5, 0.1353, 0.5, 0.1353, 0.5, 0.1353, 0.5, 0.1353, 0.5, 0.1353, 0.5094, 0.1353, 0.5094, 0.1353, 0.5094, 0.1353, 0.5094, 0.3637, 0.5094, 0.3637, 0.5094, 0.3637, 0.5094, 0.3637, 0.5094, 0.3637, 0.5, 0.3637, 0.5, 0.3637, 0.5, 0.3637, 0.5, 0.3637, 0.5, 0.3637, 0.5094, 0.3637, 0.5094, 0.3637, 0.5, 0.1353, 0.5094, 0.1353, 0.5094, 0.1353, 0.5094, 0.1353, 0.5094, 0.1353, 0.5094, 0.1353, 0.5, 0.1353, 0.5, 0.1353, 0.5094, 0.3637, 0.5094, 0.3637, 0.5094, 0.3637, 0.5094, 0.3637, 0.5094, 0.1353, 0.5, 0.3637, 0.5, 0.3637, 0.5, 0.1353, 0.5, 0.3637, 0.5094, 0.1353, 0.5094, 0.1353, 0.5094, 0.3637, 0.5094, 0.3637, 0.5, 0.3637, 0.5, 0.3637, 0.5, 0.3637, 0.5, 0.3637, 0.5, 0.3637, 0.5, 0.3637, 0.5, 0.3637, 0.5, 0.3637, 0.5, 0.3637, 0.5, 0.3637, 0.5, 0.3637, 0.5, 0.3637, 0.5, 0.3637, 0.5, 0.3637, 0.5, 0.3637, 0.5, 0.3637, 0.5, 0.3637, 0.5, 0.3637, 0.5, 0.3637, 0.5, 0.3637, 0.5, 0.3637, 0.5, 0.3637, 0.5, 0.3637, 0.5, 0.3637, 0.5, 0.3637, 0.5, 0.3637, 0.5, 0.3637, 0.5, 0.3637, 0.5, 0.3637, 0.5, 0.3637, 0.5, 0.3637, 0.5, 0.3637, 0.5, 0.3637, 0.5, 0.3637, 0.5, 0.3637, 0.5, 0.3637, 0.5, 0.3637, 0.5, 0.3637, 0.5, 0.3637, 0.5, 0.3637, 0.5, 0.3637, 0.5, 0.3637, 0.5, 0.3637, 0.5, 0.3637, 0.5, 0.3637, 0.5, 0.3637, 0.5, 0.3637, 0.5, 0.3637, 0.5, 0.3637, 0.5, 0.3637, 0.5, 0.3637, 0.5, 0.3637, 0.5, 0.3637, 0.5, 0.3637, 0.5, 0.3637, 0.5, 0.3637, 0.5, 0.3637, 0.5, 0.3637, 0.5, 0.3637, 0.5, 0.3637, 0.5, 0.3637, 0.5, 0.3637, 0.5, 0.3637, 0.5, 0.3637, 0.5, 0.3637, 0.5, 0.3637, 0.5, 0.3637, 0.5, 0.3637, 0.5, 0.3637, 0.5, 0.3637, 0.5, 0.3637, 0.5, 0.3637, 0.5, 0.3637, 0.5, 0.3637, 0.5, 0.3637, 0.5, 0.3637, 0.5, 0.3637, 0.5, 0.3637, 0.5, 0.3637, 0.5, 0.3637, 0.5, 0.3637, 0.5, 0.3637, 0.5, 0.3637, 0.5, 0.3637, 0.5, 0.3637, 0.5, 0.3637, 0.5, 0.3637, 0.5, 0.3637, 0.5, 0.3637, 0.5, 0.3637, 0.5, 0.3637, 0.5, 0.3637, 0.5, 0.3637, 0.5, 0.3637, 0.5, 0.3637, 0.5, 0.3637, 0.5, 0.3637, 0.5, 0.3637, 0.5, 0.3637, 0.5, 0.3637, 0.5, 0.3637, 0.5, 0.3637, 0.5, 0.3637, 0.5, 0.3637, 0.5, 0.3637, 0.5, 0.3637, 0.5, 0.3637, 0.5, 0.3637, 0.5, 0.3637, 0.5, 0.3637, 0.5, 0.3637, 0.5, 0.3637, 0.5, 0.3637, 0.5, 0.3637, 0.5, 0.3637, 0.5, 0.3637, 0.5, 0.3637, 0.5, 0.3637, 0.5, 0.3637, 0.5, 0.3637, 0.5, 0.3637, 0.5, 0.3637, 0.5, 0.3637, 0.5, 0.3637, 0.5, 0.3637, 0.5, 0.3637, 0.5, 0.3637, 0.5, 0.3637, 0.5, 0.3637, 0.5, 0.3637, 0.5, 0.3637, 0.5, 0.3637, 0.5, 0.3637, 0.5, 0.3637, 0.5, 0.3637, 0.5, 0.3637, 0.5, 0.3637, 0.5, 0.3637, 0.5, 0.3637, 0.5, 0.3637, 0.5, 0.3637, 0.5, 0.3637, 0.5, 0.3637, 0.5, 0.3637, 0.5, 0.3637, 0.5, 0.3637, 0.5, 0.3637, 0.5, 0.3637, 0.5, 0.3637, 0.5, 0.3637, 0.5, 0.3637, 0.5, 0.3637, 0.5, 0.3637, 0.5, 0.3637, 0.5, 0.3637, 0.5, 0.3637, 0.5, 0.3637, 0.5, 0.3637, 0.5, 0.3637, 0.5, 0.3637, 0.5, 0.3637, 0.5, 0.3637, 0.5, 0.3637, 0.5, 0.3637, 0.5, 0.3637, 0.5, 0.3637, 0.5, 0.3637, 0.5, 0.3637, 0.5, 0.3637, 0.5, 0.3637, 0.5, 0.3637, 0.5, 0.3637, 0.5, 0.3637, 0.5, 0.3637, 0.5, 0.3637, 0.5, 0.3637, 0.5, 0.3637, 0.5, 0.3637, 0.5, 0.3637, 0.5, 0.3637, 0.5, 0.3637, 0.5, 0.3637, 0.5, 0.3637, 0.5, 0.3637, 0.5, 0.3637, 0.5, 0.3637, 0.5, 0.3637, 0.5, 0.3637, 0.5, 0.3637, 0.5, 0.3637, 0.5, 0.3637, 0.5, 0.3637, 0.5, 0.3637, 0.5, 0.3637, 0.5, 0.3637, 0.5, 0.3637, 0.5, 0.3637, 0.5, 0.3637, 0.5, 0.3637, 0.5, 0.3637, 0.5, 0.3637, 0.5, 0.3637, 0.5, 0.3637, 0.5, 0.3637, 0.5, 0.3637, 0.5, 0.3637, 0.5, 0.3637, 0.5, 0.3637, 0.5, 0.3637, 0.5, 0.3637, 0.5, 0.3637, 0.5, 0.3637, 0.5, 0.3637, 0.5, 0.3637, 0.5, 0.3637, 0.5, 0.3637, 0.5, 0.3637, 0.5, 0.3637, 0.5, 0.3637, 0.5, 0.3637, 0.5, 0.3637, 0.5, 0.3637, 0.5, 0.3637, 0.5, 0.3637, 0.5, 0.3637, 0.5, 0.3637, 0.5, 0.3637, 0.5, 0.3637, 0.5, 0.3637, 0.5, 0.3637, 0.5, 0.3637, 0.5, 0.3637, 0.5, 0.3637, 0.5, 0.3637, 0.5, 0.3637, 0.5, 0.3637, 0.5, 0.3637, 0.5, 0.3637, 0.5, 0.3637, 0.5, 0.3637, 0.5, 0.3637, 0.5, 0.3637, 0.5, 0.3637, 0.5, 0.3637, 0.5, 0.3637, 0.5, 0.3637, 0.5, 0.3637, 0.5, 0.3637, 0.5, 0.3637, 0.5, 0.3637, 0.5, 0.3637, 0.5, 0.3637, 0.5, 0.3637, 0.5, 0.3637, 0.5, 0.3637, 0.5, 0.3637, 0.5, 0.3637, 0.5, 0.3637, 0.5, 0.3637, 0.5, 0.3637, 0.5, 0.3637, 0.5, 0.3637, 0.5, 0.3637, 0.5, 0.3637, 0.5, 0.3637, 0.5, 0.3637, 0.5, 0.3637, 0.5, 0.3637, 0.5, 0.3637, 0.5, 0.3637, 0.5, 0.3637, 0.5, 0.3637, 0.5, 0.3637, 0.5, 0.3637, 0.5, 0.3637, 0.5, 0.3637, 0.5, 0.3637, 0.5, 0.3637, 0.5, 0.3637, 0.5, 0.3637, 0.5, 0.3637, 0.5, 0.3637, 0.5, 0.3637, 0.5, 0.3637, 0.5, 0.3637, 0.5, 0.3637, 0.5, 0.3637, 0.5, 0.3637, 0.5, 0.3637, 0.5, 0.3637, 0.5, 0.3637, 0.5, 0.3637, 0.5, 0.3637, 0.5, 0.3637, 0.5, 0.3637, 0.5, 0.3637, 0.5, 0.3637, 0.5, 0.3637, 0.5, 0.3637, 0.5, 0.3637, 0.5, 0.3637, 0.5, 0.3637, 0.5, 0.3637, 0.5, 0.3637, 0.5, 0.3637, 0.5, 0.3637, 0.5, 0.3637, 0.5, 0.3637, 0.5, 0.3637, 0.5, 0.3637, 0.5, 0.3637, 0.5, 0.3637, 0.5, 0.3637, 0.5, 0.3637, 0.5, 0.3637, 0.5, 0.3637, 0.5, 0.3637, 0.5, 0.3637, 0.5, 0.3637, 0.5, 0.3637, 0.5, 0.3637, 0.5, 0.3637, 0.5, 0.3637, 0.5, 0.3637, 0.5, 0.3637, 0.5, 0.3637, 0.5, 0.3637, 0.5, 0.3637, 0.5, 0.3637, 0.5, 0.0, 0.0, 0.0, 0.0, 0.0, 0.0, 0.0, 0.0, 0.0, 0.0, 0.0, 0.0, 0.0, 0.0, 0.0, 0.0, 0.0, 0.0, 0.0, 0.0, 0.0, 0.0, 0.0, 0.0, 0.3637, 0.5, 0.3637, 0.5, 0.3637, 0.5, 0.3637, 0.5, 0.5, 0.3363, 1.0, 0.3363, 1.0, 1.0, 0.5, 1.0, 0.5, 0.0, 1.0, 0.0, 1.0, 0.3363, 0.5, 0.3363, 0.3089, 0.3363, 0.5, 0.3363, 0.5, 1.0, 0.3089, 1.0, 0.0, 0.3363, 0.3089, 0.3363, 0.3089, 1.0, 0.0, 1.0, 0.0, 0.0, 0.3089, 0.0, 0.3089, 0.3363, 0.0, 0.3363, 0.3637, 0.5, 0.3637, 0.5, 0.3637, 0.5, 0.3637, 0.5, 0.1353, 0.5, 0.1353, 0.5, 0.1353, 0.5, 0.1353, 0.5, 0.1353, 0.5, 0.1353, 0.5, 0.1353, 0.5, 0.1353, 0.5, 0.1353, 0.5, 0.1353, 0.5, 0.1353, 0.5, 0.1353, 0.5, 0.1353, 0.5, 0.1353, 0.5, 0.1353, 0.5, 0.1353, 0.5, 0.1353, 0.5, 0.1353, 0.5, 0.1353, 0.5, 0.1353, 0.5, 0.1353, 0.5, 0.1353, 0.5, 0.1353, 0.5, 0.1353, 0.5, 0.1353, 0.5, 0.1353, 0.5, 0.1353, 0.5, 0.1353, 0.5, 0.1353, 0.5, 0.1353, 0.5, 0.1353, 0.5, 0.1353, 0.5])
me_cube.materials.append(mat_material)
me_cube.use_mirror_vertex_groups = False
me_cube.update()
me_cube_001 = bpy.data.meshes.new('Cube.001')
me_cube_001.from_pydata([(-10.48, -1.0, -1.0), (-10.48, -1.0, 1.0), (-10.48, 1.0, -1.0), (-10.48, 1.0, 1.0), (1.0, -1.0, -1.0), (1.0, -1.0, 1.0), (1.0, 1.0, -1.0), (1.0, 1.0, 1.0), (-20.96, 1.0, 11.19), (-20.96, -1.0, 11.19), (-18.96, -1.0, 11.19), (-18.96, 1.0, 11.19), (-20.96, 1.0, 26.42), (-20.96, -1.0, 26.42), (-18.96, -1.0, 26.42), (-18.96, 1.0, 26.42), (-9.963, 1.0, 37.46), (-9.963, -1.0, 37.46), (-9.963, -1.0, 35.46), (-9.963, 1.0, 35.46), (0.2819, 1.0, 37.46), (0.2819, -1.0, 37.46), (0.2819, -1.0, 35.46), (0.2819, 1.0, 35.46), (-10.48, 87.47, 1.0), (-10.48, 87.47, -1.0), (1.0, 87.47, -1.0), (1.0, 87.47, 1.0), (-18.96, 87.47, 11.19), (-20.96, 87.47, 11.19), (-18.96, 87.47, 26.42), (-20.96, 87.47, 26.42), (-9.963, 87.47, 35.46), (-9.963, 87.47, 37.46), (0.2819, 87.47, 35.46), (0.2819, 87.47, 37.46), (-18.96, -1.0, 11.19), (-18.96, 1.0, 11.19), (-18.96, -1.0, 26.42), (-18.96, 1.0, 26.42)], [], [(23, 19, 32, 34), (11, 3, 24, 28), (6, 7, 5, 4), (4, 5, 1, 0), (2, 6, 4, 0), (7, 3, 1, 5), (7, 6, 26, 27), (0, 1, 10, 9), (1, 3, 11, 10), (2, 0, 9, 8), (14, 15, 19, 18), (9, 10, 14, 13), (15, 14, 38, 39), (8, 9, 13, 12), (16, 20, 35, 33), (12, 13, 17, 16), (2, 8, 29, 25), (13, 14, 18, 17), (21, 22, 23, 20), (17, 18, 22, 21), (18, 19, 23, 22), (16, 17, 21, 20), (24, 25, 29, 28), (25, 24, 27, 26), (28, 29, 31, 30), (32, 33, 35, 34), (30, 31, 33, 32), (8, 12, 31, 29), (6, 2, 25, 26), (12, 16, 33, 31), (15, 11, 28, 30), (19, 15, 30, 32), (20, 23, 34, 35), (3, 7, 27, 24), (36, 37, 39, 38), (10, 11, 37, 36), (11, 15, 39, 37), (14, 10, 36, 38)])
_uv = me_cube_001.uv_layers.new(name='UVMap')
_uv.uv.foreach_set('vector', [0.875, 0.5, 0.875, 0.5, 0.875, 0.5, 0.875, 0.5, 0.875, 0.5, 0.875, 0.5, 0.875, 0.5, 0.875, 0.5, 0.375, 0.5, 0.625, 0.5, 0.625, 0.75, 0.375, 0.75, 0.375, 0.75, 0.625, 0.75, 0.625, 1.0, 0.375, 1.0, 0.125, 0.5, 0.375, 0.5, 0.375, 0.75, 0.125, 0.75, 0.625, 0.5, 0.875, 0.5, 0.875, 0.75, 0.625, 0.75, 0.625, 0.5, 0.375, 0.5, 0.375, 0.5, 0.625, 0.5, 0.375, 1.0, 0.625, 1.0, 0.625, 1.0, 0.375, 1.0, 0.875, 0.75, 0.875, 0.5, 0.875, 0.5, 0.875, 0.75, 0.125, 0.5, 0.125, 0.75, 0.125, 0.75, 0.125, 0.5, 0.875, 0.75, 0.875, 0.5, 0.875, 0.5, 0.875, 0.75, 0.375, 1.0, 0.625, 1.0, 0.625, 1.0, 0.375, 1.0, 0.875, 0.5, 0.875, 0.75, 0.875, 0.75, 0.875, 0.5, 0.125, 0.5, 0.125, 0.75, 0.125, 0.75, 0.125, 0.5, 0.125, 0.5, 0.125, 0.5, 0.125, 0.5, 0.125, 0.5, 0.125, 0.5, 0.125, 0.75, 0.125, 0.75, 0.125, 0.5, 0.125, 0.5, 0.125, 0.5, 0.125, 0.5, 0.125, 0.5, 0.375, 1.0, 0.625, 1.0, 0.625, 1.0, 0.375, 1.0, 0.375, 0.0, 0.625, 0.0, 0.625, 0.25, 0.375, 0.25, 0.375, 1.0, 0.625, 1.0, 0.625, 1.0, 0.375, 1.0, 0.875, 0.75, 0.875, 0.5, 0.875, 0.5, 0.875, 0.75, 0.125, 0.5, 0.125, 0.75, 0.125, 0.75, 0.125, 0.5, 0.625, 0.25, 0.375, 0.25, 0.375, 0.25, 0.625, 0.25, 0.375, 0.25, 0.625, 0.25, 0.625, 0.5, 0.375, 0.5, 0.625, 0.25, 0.375, 0.25, 0.375, 0.25, 0.625, 0.25, 0.625, 0.25, 0.375, 0.25, 0.375, 0.25, 0.625, 0.25, 0.625, 0.25, 0.375, 0.25, 0.375, 0.25, 0.625, 0.25, 0.125, 0.5, 0.125, 0.5, 0.125, 0.5, 0.125, 0.5, 0.375, 0.5, 0.125, 0.5, 0.125, 0.5, 0.375, 0.5, 0.125, 0.5, 0.125, 0.5, 0.125, 0.5, 0.125, 0.5, 0.875, 0.5, 0.875, 0.5, 0.875, 0.5, 0.875, 0.5, 0.875, 0.5, 0.875, 0.5, 0.875, 0.5, 0.875, 0.5, 0.375, 0.25, 0.625, 0.25, 0.625, 0.25, 0.375, 0.25, 0.875, 0.5, 0.625, 0.5, 0.625, 0.5, 0.875, 0.5, 0.875, 0.75, 0.875, 0.5, 0.875, 0.5, 0.875, 0.75, 0.875, 0.75, 0.875, 0.5, 0.875, 0.5, 0.875, 0.75, 0.875, 0.5, 0.875, 0.5, 0.875, 0.5, 0.875, 0.5, 0.625, 1.0, 0.625, 1.0, 0.625, 1.0, 0.625, 1.0])
me_cube_001.update()

# ---- objects
ob_cube = bpy.data.objects.new('Cube', me_cube)
ob_light = bpy.data.objects.new('Light', light_light)
ob_camera = bpy.data.objects.new('Camera', cam_camera)
ob_cube_001 = bpy.data.objects.new('Cube.001', me_cube_001)

# ---- transforms, parenting, visibility, modifiers, constraints
ob_cube.location = (0.0, 0.0, 0.0)
ob_cube.scale = (14.04, 14.04, 0.3484)
ob_cube.lock_rotations_4d = False
ob_cube.empty_display_type = 'ARROWS'
ob_cube.lineart.crease_threshold = 0.0
ob_light.location = (4.076, 1.005, 5.904)
ob_light.rotation_euler = (0.6503, 0.05522, 1.866)
ob_light.lock_rotations_4d = False
ob_light.empty_display_type = 'ARROWS'
ob_light.color = (0.0, 0.0, 0.0, 0.0)
ob_light.lineart.crease_threshold = 0.0
ob_camera.location = (7.359, -6.926, 4.958)
ob_camera.rotation_euler = (1.109, 0.0, 0.8149)
ob_camera.lock_rotations_4d = False
ob_camera.empty_display_type = 'ARROWS'
ob_camera.color = (0.0, 0.0, 0.0, 0.0)
ob_camera.display_type = 'WIRE'
ob_camera.lineart.crease_threshold = 0.0
ob_cube_001.location = (-1.385, 251.9, -30.71)
_m = ob_cube_001.modifiers.new('Mirror', 'MIRROR')

# ---- collection membership
col_collection.objects.link(ob_cube)
col_collection.objects.link(ob_light)
col_collection.objects.link(ob_camera)
col_collection.objects.link(ob_cube_001)

# ---- scene / render settings (as saved in the file)
scene.camera = ob_camera
scene.frame_start = 1; scene.frame_end = 250; scene.frame_set(1)
scene.render.engine = 'BLENDER_EEVEE_NEXT'
scene.cycles.sampling_pattern = 'TABULATED_SOBOL'
scene.eevee.ray_tracing_options.trace_max_roughness = 0.0
bpy.context.view_layer.update()
